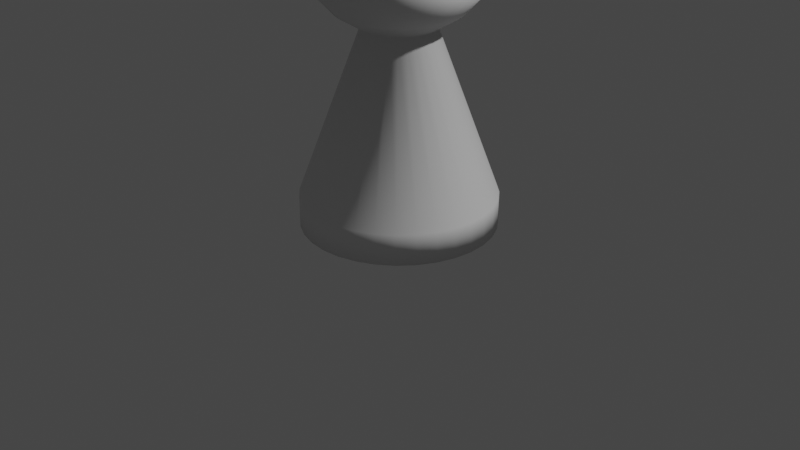 # Source: Models.blend  (saved by Blender 3.1.7; exported with 4.5.12 LTS)
import bpy
from mathutils import Matrix  # noqa: F401  (used for matrix-valued properties, if any)

bpy.ops.wm.read_factory_settings(use_empty=True)
scene = bpy.context.scene
scene.name = 'Scene'

# ---- collections
col_collection = bpy.data.collections.new('Collection'); scene.collection.children.link(col_collection)

# ---- world
world_world = bpy.data.worlds.new('World'); scene.world = world_world
world_world.use_nodes = True; world_world.node_tree.nodes.clear()
_N = world_world.node_tree.nodes; _L = world_world.node_tree.links
n0 = _N.new('ShaderNodeOutputWorld'); n0.name = 'World Output'; n0.location = (300, 300)
n1 = _N.new('ShaderNodeBackground'); n1.name = 'Background'; n1.location = (10, 300)
n1.inputs[0].default_value = (0.05088, 0.05088, 0.05088, 1.0)
_L.new(n1.outputs[0], n0.inputs[0])
n0.is_active_output = True
world_world.color = (0.05088, 0.05088, 0.05088)
world_world.use_sun_shadow = False
world_world.sun_shadow_jitter_overblur = 0.0

# ---- cameras
cam_camera = bpy.data.cameras.new('Camera')
cam_camera.clip_end = 100.0
cam_camera.ortho_scale = 7.314

# ---- lights
light_light = bpy.data.lights.new('Light', 'POINT')
light_light.transmission_factor = 0.0
light_light.energy = 1000.0
light_light.shadow_soft_size = 0.1
light_light.shadow_maximum_resolution = 0.006
light_light.use_absolute_resolution = True

# ---- meshes
me_sphere = bpy.data.meshes.new('Sphere')
me_sphere.from_pydata([(5.69e-09, 0.1745, 3.589), (5.69e-09, 0.3424, 3.538), (5.69e-09, 0.4971, 3.456), (5.69e-09, 0.6326, 3.344), (5.69e-09, 0.7439, 3.209), (5.69e-09, 0.8266, 3.054), (5.69e-09, 0.8775, 2.886), (0.03405, 0.1712, 3.589), (0.0668, 0.3358, 3.538), (0.09697, 0.4875, 3.456), (0.1234, 0.6205, 3.344), (0.1451, 0.7296, 3.209), (0.1613, 0.8107, 3.054), (0.1712, 0.8606, 2.886), (0.1745, 0.8775, 2.712), (0.1712, 0.8606, 2.537), (0.0668, 0.1613, 3.589), (0.131, 0.3163, 3.538), (0.1902, 0.4592, 3.456), (0.2421, 0.5845, 3.344), (0.2847, 0.6873, 3.209), (0.3163, 0.7637, 3.054), (0.3358, 0.8107, 2.886), (0.3424, 0.8266, 2.712), (0.3358, 0.8107, 2.537), (0.09697, 0.1451, 3.589), (0.1902, 0.2847, 3.538), (0.2762, 0.4133, 3.456), (0.3515, 0.526, 3.344), (0.4133, 0.6185, 3.209), (0.4592, 0.6873, 3.054), (0.4875, 0.7296, 2.886), (0.4971, 0.7439, 2.712), (0.4875, 0.7296, 2.537), (0.1234, 0.1234, 3.589), (0.2421, 0.2421, 3.538), (0.3515, 0.3515, 3.456), (0.4473, 0.4473, 3.344), (0.526, 0.526, 3.209), (0.5845, 0.5845, 3.054), (0.6205, 0.6205, 2.886), (0.6326, 0.6326, 2.712), (0.6205, 0.6205, 2.537), (0.1451, 0.09697, 3.589), (0.2847, 0.1902, 3.538), (0.4133, 0.2762, 3.456), (0.526, 0.3515, 3.344), (0.6185, 0.4133, 3.209), (0.6873, 0.4592, 3.054), (0.7296, 0.4875, 2.886), (0.7439, 0.4971, 2.712), (0.7296, 0.4875, 2.537), (0.1613, 0.0668, 3.589), (0.3163, 0.131, 3.538), (0.4592, 0.1902, 3.456), (0.5845, 0.2421, 3.344), (0.6873, 0.2847, 3.209), (0.7637, 0.3163, 3.054), (0.8107, 0.3358, 2.886), (0.8266, 0.3424, 2.712), (0.8107, 0.3358, 2.537), (0.1712, 0.03405, 3.589), (0.3358, 0.0668, 3.538), (0.4875, 0.09697, 3.456), (0.6205, 0.1234, 3.344), (0.7296, 0.1451, 3.209), (0.8107, 0.1613, 3.054), (0.8606, 0.1712, 2.886), (0.8775, 0.1745, 2.712), (0.8606, 0.1712, 2.537), (0.1745, -6.287e-08, 3.589), (0.3424, -1.095e-07, 3.538), (0.4971, -1.029e-07, 3.456), (0.6326, -4.287e-08, 3.344), (0.7439, -8.286e-08, 3.209), (0.8266, -1.62e-08, 3.054), (0.8775, -8.286e-08, 2.886), (0.8947, -1.495e-07, 2.712), (0.8775, -8.286e-08, 2.537), (0.1712, -0.03405, 3.589), (0.3358, -0.0668, 3.538), (0.4875, -0.09697, 3.456), (0.6205, -0.1234, 3.344), (0.7296, -0.1451, 3.209), (0.8107, -0.1613, 3.054), (0.8606, -0.1712, 2.886), (0.8775, -0.1745, 2.712), (0.8606, -0.1712, 2.537), (0.1613, -0.0668, 3.589), (0.3163, -0.131, 3.538), (0.4592, -0.1902, 3.456), (0.5845, -0.2421, 3.344), (0.6873, -0.2847, 3.209), (0.7637, -0.3163, 3.054), (0.8107, -0.3358, 2.886), (0.8266, -0.3424, 2.712), (0.8107, -0.3358, 2.537), (0.1451, -0.09697, 3.589), (0.2847, -0.1902, 3.538), (0.4133, -0.2762, 3.456), (0.526, -0.3515, 3.344), (0.6185, -0.4133, 3.209), (0.6873, -0.4592, 3.054), (0.7296, -0.4875, 2.886), (0.7439, -0.4971, 2.712), (0.7296, -0.4875, 2.537), (0.1234, -0.1234, 3.589), (0.2421, -0.2421, 3.538), (0.3515, -0.3515, 3.456), (0.4473, -0.4473, 3.344), (0.526, -0.526, 3.209), (0.5845, -0.5845, 3.054), (0.6205, -0.6205, 2.886), (0.6326, -0.6326, 2.712), (0.6205, -0.6205, 2.537), (0.09697, -0.1451, 3.589), (0.1902, -0.2847, 3.538), (0.2762, -0.4133, 3.456), (0.3515, -0.526, 3.344), (0.4133, -0.6185, 3.209), (0.4592, -0.6873, 3.054), (0.4875, -0.7296, 2.886), (0.4971, -0.7439, 2.712), (0.4875, -0.7296, 2.537), (0.0668, -0.1613, 3.589), (0.131, -0.3163, 3.538), (0.1902, -0.4592, 3.456), (0.2421, -0.5845, 3.344), (0.2847, -0.6873, 3.209), (0.3163, -0.7637, 3.054), (0.3358, -0.8107, 2.886), (0.3424, -0.8266, 2.712), (0.3358, -0.8107, 2.537), (0.03405, -0.1712, 3.589), (0.0668, -0.3358, 3.538), (0.09697, -0.4875, 3.456), (0.1234, -0.6205, 3.344), (0.1451, -0.7296, 3.209), (0.1613, -0.8107, 3.054), (0.1712, -0.8606, 2.886), (0.1745, -0.8775, 2.712), (0.1712, -0.8606, 2.537), (7.617e-09, -0.1745, 3.589), (-1.905e-08, -0.3424, 3.538), (-5.238e-08, -0.4971, 3.456), (4.761e-08, -0.6326, 3.344), (-5.715e-09, -0.7439, 3.209), (2.095e-08, -0.8266, 3.054), (-5.904e-08, -0.8775, 2.886), (-2.324e-07, -0.8947, 2.712), (-5.904e-08, -0.8775, 2.537), (-0.03405, -0.1712, 3.589), (-0.0668, -0.3358, 3.538), (-0.09697, -0.4875, 3.456), (-0.1234, -0.6205, 3.344), (-0.1451, -0.7296, 3.209), (-0.1613, -0.8107, 3.054), (-0.1712, -0.8606, 2.886), (-0.1745, -0.8775, 2.712), (-0.1712, -0.8606, 2.537), (-0.0668, -0.1613, 3.589), (-0.131, -0.3163, 3.538), (-0.1902, -0.4592, 3.456), (-0.2421, -0.5845, 3.344), (-0.2847, -0.6873, 3.209), (-0.3163, -0.7637, 3.054), (-0.3358, -0.8107, 2.886), (-0.3424, -0.8266, 2.712), (-0.3358, -0.8107, 2.537), (-0.09697, -0.1451, 3.589), (-0.1902, -0.2847, 3.538), (-0.2762, -0.4133, 3.456), (-0.3515, -0.526, 3.344), (-0.4133, -0.6185, 3.209), (-0.4592, -0.6873, 3.054), (-0.4875, -0.7296, 2.886), (-0.4971, -0.7439, 2.712), (-0.4875, -0.7296, 2.537), (-0.1234, -0.1234, 3.589), (-0.2421, -0.2421, 3.538), (-0.3515, -0.3515, 3.456), (-0.4473, -0.4473, 3.344), (-0.526, -0.526, 3.209), (-0.5845, -0.5845, 3.054), (-0.6205, -0.6205, 2.886), (-0.6326, -0.6326, 2.712), (-0.6205, -0.6205, 2.537), (-0.1451, -0.09697, 3.589), (-0.2847, -0.1902, 3.538), (-0.4133, -0.2762, 3.456), (-0.526, -0.3515, 3.344), (-0.6185, -0.4133, 3.209), (-0.6873, -0.4592, 3.054), (-0.7296, -0.4875, 2.886), (-0.7439, -0.4971, 2.712), (-0.7296, -0.4875, 2.537), (-6.657e-08, -1.095e-07, 3.606), (-0.1613, -0.0668, 3.589), (-0.3163, -0.131, 3.538), (-0.4592, -0.1902, 3.456), (-0.5845, -0.2421, 3.344), (-0.6873, -0.2847, 3.209), (-0.7637, -0.3163, 3.054), (-0.8107, -0.3358, 2.886), (-0.8266, -0.3424, 2.712), (-0.8107, -0.3358, 2.537), (-0.1712, -0.03405, 3.589), (-0.3358, -0.0668, 3.538), (-0.4875, -0.09697, 3.456), (-0.6205, -0.1234, 3.344), (-0.7296, -0.1451, 3.209), (-0.8107, -0.1613, 3.054), (-0.8606, -0.1712, 2.886), (-0.8775, -0.1745, 2.712), (-0.8606, -0.1712, 2.537), (-0.1745, -6.62e-08, 3.589), (-0.3424, -4.287e-08, 3.538), (-0.4971, 3.794e-09, 3.456), (-0.6326, -8.286e-08, 3.344), (-0.7439, -4.287e-08, 3.209), (-0.8266, -2.872e-09, 3.054), (-0.8775, 6.379e-08, 2.886), (-0.8947, 3.438e-07, 2.712), (-0.8775, 6.379e-08, 2.537), (-0.1712, 0.03405, 3.589), (-0.3358, 0.0668, 3.538), (-0.4875, 0.09697, 3.456), (-0.6205, 0.1234, 3.344), (-0.7296, 0.1451, 3.209), (-0.8107, 0.1613, 3.054), (-0.8606, 0.1712, 2.886), (-0.8775, 0.1745, 2.712), (-0.8606, 0.1712, 2.537), (-0.1613, 0.0668, 3.589), (-0.3163, 0.131, 3.538), (-0.4592, 0.1902, 3.456), (-0.5845, 0.2421, 3.344), (-0.6873, 0.2847, 3.209), (-0.7637, 0.3163, 3.054), (-0.8107, 0.3358, 2.886), (-0.8266, 0.3424, 2.712), (-0.8107, 0.3358, 2.537), (-0.1451, 0.09697, 3.589), (-0.2847, 0.1902, 3.538), (-0.4133, 0.2762, 3.456), (-0.526, 0.3515, 3.344), (-0.6185, 0.4133, 3.209), (-0.6873, 0.4592, 3.054), (-0.7296, 0.4875, 2.886), (-0.7439, 0.4971, 2.712), (-0.7296, 0.4875, 2.537), (1.833e-07, 0.6278, 2.157), (-0.1225, 0.6157, 2.157), (-0.2402, 0.58, 2.157), (-0.3488, 0.522, 2.157), (-0.1234, 0.1234, 3.589), (-0.2421, 0.2421, 3.538), (-0.3515, 0.3515, 3.456), (-0.4473, 0.4473, 3.344), (-0.526, 0.526, 3.209), (-0.5845, 0.5845, 3.054), (-0.6205, 0.6205, 2.886), (-0.6326, 0.6326, 2.712), (-0.6205, 0.6205, 2.537), (-0.4439, 0.4439, 2.157), (-0.522, 0.3488, 2.157), (-0.58, 0.2402, 2.157), (-0.6157, 0.1225, 2.157), (-0.6278, 3.813e-08, 2.157), (-0.6157, -0.1225, 2.157), (-0.09697, 0.1451, 3.589), (-0.1902, 0.2847, 3.538), (-0.2762, 0.4133, 3.456), (-0.3515, 0.526, 3.344), (-0.4133, 0.6185, 3.209), (-0.4592, 0.6873, 3.054), (-0.4875, 0.7296, 2.886), (-0.4971, 0.7439, 2.712), (-0.4875, 0.7296, 2.537), (-0.58, -0.2402, 2.157), (-0.522, -0.3488, 2.157), (-0.4439, -0.4439, 2.157), (-0.3488, -0.522, 2.157), (-0.2402, -0.58, 2.157), (-0.1225, -0.6157, 2.157), (-0.0668, 0.1613, 3.589), (-0.131, 0.3163, 3.538), (-0.1902, 0.4592, 3.456), (-0.2421, 0.5845, 3.344), (-0.2847, 0.6873, 3.209), (-0.3163, 0.7637, 3.054), (-0.3358, 0.8107, 2.886), (-0.3424, 0.8266, 2.712), (-0.3358, 0.8107, 2.537), (-7.417e-09, -0.6278, 2.157), (0.1225, -0.6157, 2.157), (0.2402, -0.58, 2.157), (0.3488, -0.522, 2.157), (0.4439, -0.4439, 2.157), (0.522, -0.3488, 2.157), (-0.03405, 0.1712, 3.589), (-0.0668, 0.3358, 3.538), (-0.09697, 0.4875, 3.456), (-0.1234, 0.6205, 3.344), (-0.1451, 0.7296, 3.209), (-0.1613, 0.8107, 3.054), (-0.1712, 0.8606, 2.886), (-0.1745, 0.8775, 2.712), (-0.1712, 0.8606, 2.537), (0.58, -0.2402, 2.157), (0.6157, -0.1225, 2.157), (0.6278, -6.678e-08, 2.157), (0.6157, 0.1225, 2.157), (0.58, 0.2402, 2.157), (0.522, 0.3488, 2.157), (4.876e-07, 0.8947, 2.712), (2.076e-07, 0.8775, 2.537), (0.4439, 0.4439, 2.157), (0.3488, 0.522, 2.157), (0.2402, 0.58, 2.157), (0.1225, 0.6157, 2.157), (0.0, 1.0, 0.0), (8.817e-09, 0.3688, 2.0), (0.1951, 0.9808, 0.0), (0.07195, 0.3617, 2.0), (0.3827, 0.9239, 0.0), (0.1411, 0.3408, 2.0), (0.5556, 0.8315, 0.0), (0.2049, 0.3067, 2.0), (0.7071, 0.7071, 0.0), (0.2608, 0.2608, 2.0), (0.8315, 0.5556, 0.0), (0.3067, 0.2049, 2.0), (0.9239, 0.3827, 0.0), (0.3408, 0.1411, 2.0), (0.9808, 0.1951, 0.0), (0.3617, 0.07195, 2.0), (1.0, -4.371e-08, 0.0), (0.3688, -3.258e-08, 2.0), (0.9808, -0.1951, 0.0), (0.3617, -0.07195, 2.0), (0.9239, -0.3827, 0.0), (0.3408, -0.1411, 2.0), (0.8315, -0.5556, 0.0), (0.3067, -0.2049, 2.0), (0.7071, -0.7071, 0.0), (0.2608, -0.2608, 2.0), (0.5556, -0.8315, 0.0), (0.2049, -0.3067, 2.0), (0.3827, -0.9239, 0.0), (0.1411, -0.3408, 2.0), (0.1951, -0.9808, 0.0), (0.07195, -0.3617, 2.0), (-8.742e-08, -1.0, 0.0), (-2.343e-08, -0.3688, 2.0), (-0.1951, -0.9808, 0.0), (-0.07195, -0.3617, 2.0), (-0.3827, -0.9239, 0.0), (-0.1411, -0.3408, 2.0), (-0.5556, -0.8315, 0.0), (-0.2049, -0.3067, 2.0), (-0.7071, -0.7071, 0.0), (-0.2608, -0.2608, 2.0), (-0.8315, -0.5556, 0.0), (-0.3067, -0.2049, 2.0), (-0.9239, -0.3827, 0.0), (-0.3408, -0.1411, 2.0), (-0.9808, -0.1951, 0.0), (-0.3617, -0.07195, 2.0), (-1.0, 1.192e-08, 0.0), (-0.3688, -1.206e-08, 2.0), (-0.9808, 0.1951, 0.0), (-0.3617, 0.07195, 2.0), (-0.9239, 0.3827, 0.0), (-0.3408, 0.1411, 2.0), (-0.8315, 0.5556, 0.0), (-0.3067, 0.2049, 2.0), (-0.7071, 0.7071, 0.0), (-0.2608, 0.2608, 2.0), (-0.5556, 0.8315, 0.0), (-0.2049, 0.3067, 2.0), (-0.3827, 0.9239, 0.0), (-0.1411, 0.3408, 2.0), (-0.1951, 0.9808, 0.0), (-0.07195, 0.3617, 2.0), (0.0, 1.0, 0.3173), (0.1951, 0.9808, 0.3173), (0.3827, 0.9239, 0.3173), (0.5556, 0.8315, 0.3173), (0.7071, 0.7071, 0.3173), (0.8315, 0.5556, 0.3173), (0.9239, 0.3827, 0.3173), (0.9808, 0.1951, 0.3173), (1.0, -4.371e-08, 0.3173), (0.9808, -0.1951, 0.3173), (0.9239, -0.3827, 0.3173), (0.8315, -0.5556, 0.3173), (0.7071, -0.7071, 0.3173), (0.5556, -0.8315, 0.3173), (0.3827, -0.9239, 0.3173), (0.1951, -0.9808, 0.3173), (-8.742e-08, -1.0, 0.3173), (-0.1951, -0.9808, 0.3173), (-0.3827, -0.9239, 0.3173), (-0.5556, -0.8315, 0.3173), (-0.7071, -0.7071, 0.3173), (-0.8315, -0.5556, 0.3173), (-0.9239, -0.3827, 0.3173), (-0.9808, -0.1951, 0.3173), (-1.0, 1.192e-08, 0.3173), (-0.9808, 0.1951, 0.3173), (-0.9239, 0.3827, 0.3173), (-0.8315, 0.5556, 0.3173), (-0.7071, 0.7071, 0.3173), (-0.5556, 0.8315, 0.3173), (-0.3827, 0.9239, 0.3173), (-0.1951, 0.9808, 0.3173), (0.6666, -0.4454, 2.347), (-0.1564, 0.7863, 2.347), (-0.1564, -0.7863, 2.347), (0.7407, -0.3068, 2.347), (-0.5669, -0.5669, 2.347), (0.8017, -7.853e-08, 2.347), (0.1564, -0.7863, 2.347), (-0.7407, 0.3068, 2.347), (-0.7863, -0.1564, 2.347), (0.5669, -0.5669, 2.347), (0.4454, 0.6666, 2.347), (2.01e-07, 0.8017, 2.347), (0.1564, 0.7863, 2.347), (0.7863, -0.1564, 2.347), (-0.5669, 0.5669, 2.347), (-0.7863, 0.1564, 2.347), (0.5669, 0.5669, 2.347), (-0.3068, 0.7407, 2.347), (0.6666, 0.4454, 2.347), (-0.6666, -0.4454, 2.347), (0.4454, -0.6666, 2.347), (-0.3068, -0.7407, 2.347), (0.3068, 0.7407, 2.347), (-0.4454, -0.6666, 2.347), (-4.261e-08, -0.8017, 2.347), (-0.6666, 0.4454, 2.347), (-0.8017, 5.546e-08, 2.347), (-0.7407, -0.3068, 2.347), (0.7407, 0.3068, 2.347), (0.3068, -0.7407, 2.347), (0.7863, 0.1564, 2.347), (-0.4454, 0.6666, 2.347)], [], [(2, 1, 8, 9), (3, 2, 9, 10), (4, 3, 10, 11), (5, 4, 11, 12), (6, 5, 12, 13), (315, 6, 13, 14), (0, 196, 7), (316, 315, 14, 15), (1, 0, 7, 8), (8, 7, 16, 17), (9, 8, 17, 18), (10, 9, 18, 19), (11, 10, 19, 20), (12, 11, 20, 21), (13, 12, 21, 22), (14, 13, 22, 23), (7, 196, 16), (15, 14, 23, 24), (21, 20, 29, 30), (22, 21, 30, 31), (23, 22, 31, 32), (16, 196, 25), (24, 23, 32, 33), (17, 16, 25, 26), (18, 17, 26, 27), (19, 18, 27, 28), (20, 19, 28, 29), (27, 26, 35, 36), (28, 27, 36, 37), (29, 28, 37, 38), (30, 29, 38, 39), (31, 30, 39, 40), (32, 31, 40, 41), (25, 196, 34), (33, 32, 41, 42), (26, 25, 34, 35), (40, 39, 48, 49), (41, 40, 49, 50), (34, 196, 43), (42, 41, 50, 51), (35, 34, 43, 44), (36, 35, 44, 45), (37, 36, 45, 46), (38, 37, 46, 47), (39, 38, 47, 48), (45, 44, 53, 54), (46, 45, 54, 55), (47, 46, 55, 56), (48, 47, 56, 57), (49, 48, 57, 58), (50, 49, 58, 59), (43, 196, 52), (51, 50, 59, 60), (44, 43, 52, 53), (58, 57, 66, 67), (59, 58, 67, 68), (52, 196, 61), (60, 59, 68, 69), (53, 52, 61, 62), (54, 53, 62, 63), (55, 54, 63, 64), (56, 55, 64, 65), (57, 56, 65, 66), (64, 63, 72, 73), (65, 64, 73, 74), (66, 65, 74, 75), (67, 66, 75, 76), (68, 67, 76, 77), (61, 196, 70), (69, 68, 77, 78), (62, 61, 70, 71), (63, 62, 71, 72), (77, 76, 85, 86), (70, 196, 79), (78, 77, 86, 87), (71, 70, 79, 80), (72, 71, 80, 81), (73, 72, 81, 82), (74, 73, 82, 83), (75, 74, 83, 84), (76, 75, 84, 85), (83, 82, 91, 92), (84, 83, 92, 93), (85, 84, 93, 94), (86, 85, 94, 95), (79, 196, 88), (87, 86, 95, 96), (80, 79, 88, 89), (81, 80, 89, 90), (82, 81, 90, 91), (88, 196, 97), (96, 95, 104, 105), (89, 88, 97, 98), (90, 89, 98, 99), (91, 90, 99, 100), (92, 91, 100, 101), (93, 92, 101, 102), (94, 93, 102, 103), (95, 94, 103, 104), (101, 100, 109, 110), (102, 101, 110, 111), (103, 102, 111, 112), (104, 103, 112, 113), (97, 196, 106), (105, 104, 113, 114), (98, 97, 106, 107), (99, 98, 107, 108), (100, 99, 108, 109), (114, 113, 122, 123), (107, 106, 115, 116), (108, 107, 116, 117), (109, 108, 117, 118), (110, 109, 118, 119), (111, 110, 119, 120), (112, 111, 120, 121), (113, 112, 121, 122), (106, 196, 115), (120, 119, 128, 129), (121, 120, 129, 130), (122, 121, 130, 131), (115, 196, 124), (123, 122, 131, 132), (116, 115, 124, 125), (117, 116, 125, 126), (118, 117, 126, 127), (119, 118, 127, 128), (125, 124, 133, 134), (126, 125, 134, 135), (127, 126, 135, 136), (128, 127, 136, 137), (129, 128, 137, 138), (130, 129, 138, 139), (131, 130, 139, 140), (124, 196, 133), (132, 131, 140, 141), (138, 137, 146, 147), (139, 138, 147, 148), (140, 139, 148, 149), (133, 196, 142), (141, 140, 149, 150), (134, 133, 142, 143), (135, 134, 143, 144), (136, 135, 144, 145), (137, 136, 145, 146), (144, 143, 152, 153), (145, 144, 153, 154), (146, 145, 154, 155), (147, 146, 155, 156), (148, 147, 156, 157), (149, 148, 157, 158), (142, 196, 151), (150, 149, 158, 159), (143, 142, 151, 152), (157, 156, 165, 166), (158, 157, 166, 167), (151, 196, 160), (159, 158, 167, 168), (152, 151, 160, 161), (153, 152, 161, 162), (154, 153, 162, 163), (155, 154, 163, 164), (156, 155, 164, 165), (163, 162, 171, 172), (164, 163, 172, 173), (165, 164, 173, 174), (166, 165, 174, 175), (167, 166, 175, 176), (160, 196, 169), (168, 167, 176, 177), (161, 160, 169, 170), (162, 161, 170, 171), (176, 175, 184, 185), (169, 196, 178), (177, 176, 185, 186), (170, 169, 178, 179), (171, 170, 179, 180), (172, 171, 180, 181), (173, 172, 181, 182), (174, 173, 182, 183), (175, 174, 183, 184), (181, 180, 189, 190), (182, 181, 190, 191), (183, 182, 191, 192), (184, 183, 192, 193), (185, 184, 193, 194), (178, 196, 187), (186, 185, 194, 195), (179, 178, 187, 188), (180, 179, 188, 189), (194, 193, 203, 204), (187, 196, 197), (195, 194, 204, 205), (188, 187, 197, 198), (189, 188, 198, 199), (190, 189, 199, 200), (191, 190, 200, 201), (192, 191, 201, 202), (193, 192, 202, 203), (201, 200, 209, 210), (202, 201, 210, 211), (203, 202, 211, 212), (204, 203, 212, 213), (197, 196, 206), (205, 204, 213, 214), (198, 197, 206, 207), (199, 198, 207, 208), (200, 199, 208, 209), (206, 196, 215), (214, 213, 222, 223), (207, 206, 215, 216), (208, 207, 216, 217), (209, 208, 217, 218), (210, 209, 218, 219), (211, 210, 219, 220), (212, 211, 220, 221), (213, 212, 221, 222), (219, 218, 227, 228), (220, 219, 228, 229), (221, 220, 229, 230), (222, 221, 230, 231), (215, 196, 224), (223, 222, 231, 232), (216, 215, 224, 225), (217, 216, 225, 226), (218, 217, 226, 227), (232, 231, 240, 241), (225, 224, 233, 234), (226, 225, 234, 235), (227, 226, 235, 236), (228, 227, 236, 237), (229, 228, 237, 238), (230, 229, 238, 239), (231, 230, 239, 240), (224, 196, 233), (238, 237, 246, 247), (239, 238, 247, 248), (240, 239, 248, 249), (233, 196, 242), (420, 417, 299, 309), (241, 240, 249, 250), (234, 233, 242, 243), (235, 234, 243, 244), (236, 235, 244, 245), (237, 236, 245, 246), (443, 432, 267, 268), (244, 243, 256, 257), (418, 428, 251, 252), (245, 244, 257, 258), (441, 419, 284, 294), (246, 245, 258, 259), (422, 430, 310, 311), (247, 246, 259, 260), (442, 431, 264, 265), (248, 247, 260, 261), (427, 433, 317, 318), (249, 248, 261, 262), (242, 196, 255), (417, 426, 298, 299), (250, 249, 262, 263), (243, 242, 255, 256), (434, 418, 252, 253), (261, 260, 275, 276), (445, 447, 312, 313), (262, 261, 276, 277), (255, 196, 270), (429, 439, 319, 320), (263, 262, 277, 278), (256, 255, 270, 271), (428, 429, 320, 251), (257, 256, 271, 272), (446, 423, 295, 296), (258, 257, 272, 273), (444, 425, 269, 279), (259, 258, 273, 274), (440, 421, 281, 282), (260, 259, 274, 275), (272, 271, 286, 287), (430, 420, 309, 310), (273, 272, 287, 288), (431, 448, 254, 264), (274, 273, 288, 289), (421, 436, 280, 281), (275, 274, 289, 290), (432, 424, 266, 267), (276, 275, 290, 291), (433, 435, 314, 317), (277, 276, 291, 292), (270, 196, 285), (447, 422, 311, 312), (278, 277, 292, 293), (271, 270, 285, 286), (419, 438, 283, 284), (291, 290, 305, 306), (438, 440, 282, 283), (292, 291, 306, 307), (285, 196, 300), (448, 434, 253, 254), (293, 292, 307, 308), (286, 285, 300, 301), (423, 441, 294, 295), (287, 286, 301, 302), (424, 442, 265, 266), (288, 287, 302, 303), (425, 443, 268, 269), (289, 288, 303, 304), (426, 437, 297, 298), (290, 289, 304, 305), (439, 427, 318, 319), (303, 302, 2, 3), (304, 303, 3, 4), (305, 304, 4, 5), (306, 305, 5, 6), (436, 444, 279, 280), (307, 306, 6, 315), (300, 196, 0), (437, 446, 296, 297), (308, 307, 315, 316), (301, 300, 0, 1), (435, 445, 313, 314), (302, 301, 1, 2), (385, 322, 324, 386), (386, 324, 326, 387), (387, 326, 328, 388), (388, 328, 330, 389), (389, 330, 332, 390), (390, 332, 334, 391), (391, 334, 336, 392), (392, 336, 338, 393), (393, 338, 340, 394), (394, 340, 342, 395), (395, 342, 344, 396), (396, 344, 346, 397), (397, 346, 348, 398), (398, 348, 350, 399), (399, 350, 352, 400), (400, 352, 354, 401), (401, 354, 356, 402), (402, 356, 358, 403), (403, 358, 360, 404), (404, 360, 362, 405), (405, 362, 364, 406), (406, 364, 366, 407), (407, 366, 368, 408), (408, 368, 370, 409), (409, 370, 372, 410), (410, 372, 374, 411), (411, 374, 376, 412), (412, 376, 378, 413), (413, 378, 380, 414), (414, 380, 382, 415), (322, 384, 252, 251), (415, 382, 384, 416), (416, 384, 322, 385), (321, 323, 325, 327, 329, 331, 333, 335, 337, 339, 341, 343, 345, 347, 349, 351, 353, 355, 357, 359, 361, 363, 365, 367, 369, 371, 373, 375, 377, 379, 381, 383), (383, 416, 385, 321), (381, 415, 416, 383), (379, 414, 415, 381), (377, 413, 414, 379), (375, 412, 413, 377), (373, 411, 412, 375), (371, 410, 411, 373), (369, 409, 410, 371), (367, 408, 409, 369), (365, 407, 408, 367), (363, 406, 407, 365), (361, 405, 406, 363), (359, 404, 405, 361), (357, 403, 404, 359), (355, 402, 403, 357), (353, 401, 402, 355), (351, 400, 401, 353), (349, 399, 400, 351), (347, 398, 399, 349), (345, 397, 398, 347), (343, 396, 397, 345), (341, 395, 396, 343), (339, 394, 395, 341), (337, 393, 394, 339), (335, 392, 393, 337), (333, 391, 392, 335), (331, 390, 391, 333), (329, 389, 390, 331), (327, 388, 389, 329), (325, 387, 388, 327), (323, 386, 387, 325), (321, 385, 386, 323), (384, 382, 253, 252), (382, 380, 254, 253), (380, 378, 264, 254), (378, 376, 265, 264), (376, 374, 266, 265), (374, 372, 267, 266), (372, 370, 268, 267), (370, 368, 269, 268), (368, 366, 279, 269), (366, 364, 280, 279), (364, 362, 281, 280), (362, 360, 282, 281), (360, 358, 283, 282), (358, 356, 284, 283), (356, 354, 294, 284), (354, 352, 295, 294), (352, 350, 296, 295), (350, 348, 297, 296), (348, 346, 298, 297), (346, 344, 299, 298), (344, 342, 309, 299), (342, 340, 310, 309), (340, 338, 311, 310), (338, 336, 312, 311), (336, 334, 313, 312), (334, 332, 314, 313), (332, 330, 317, 314), (330, 328, 318, 317), (328, 326, 319, 318), (326, 324, 320, 319), (324, 322, 251, 320), (51, 60, 445, 435), (123, 132, 446, 437), (195, 205, 444, 436), (24, 33, 427, 439), (114, 123, 437, 426), (214, 223, 443, 425), (241, 250, 442, 424), (141, 150, 441, 423), (278, 293, 434, 448), (168, 177, 440, 438), (159, 168, 438, 419), (69, 78, 422, 447), (42, 51, 435, 433), (232, 241, 424, 432), (186, 195, 436, 421), (263, 278, 448, 431), (87, 96, 420, 430), (177, 186, 421, 440), (205, 214, 425, 444), (132, 141, 423, 446), (316, 15, 429, 428), (15, 24, 439, 429), (60, 69, 447, 445), (293, 308, 418, 434), (105, 114, 426, 417), (33, 42, 433, 427), (250, 263, 431, 442), (78, 87, 430, 422), (150, 159, 419, 441), (308, 316, 428, 418), (223, 232, 432, 443), (96, 105, 417, 420)])
me_sphere.polygons.foreach_set('use_smooth', [True] * 449)
_uv = me_sphere.uv_layers.new(name='UVMap')
_uv.uv.foreach_set('vector', [0.75, 0.8125, 0.75, 0.875, 0.7188, 0.875, 0.7188, 0.8125, 0.75, 0.75, 0.75, 0.8125, 0.7188, 0.8125, 0.7188, 0.75, 0.75, 0.6875, 0.75, 0.75, 0.7188, 0.75, 0.7188, 0.6875, 0.75, 0.625, 0.75, 0.6875, 0.7188, 0.6875, 0.7188, 0.625, 0.75, 0.5625, 0.75, 0.625, 0.7188, 0.625, 0.7188, 0.5625, 0.75, 0.5, 0.75, 0.5625, 0.7188, 0.5625, 0.7188, 0.5, 0.75, 0.9375, 0.7344, 1.0, 0.7188, 0.9375, 0.75, 0.4375, 0.75, 0.5, 0.7188, 0.5, 0.7188, 0.4375, 0.75, 0.875, 0.75, 0.9375, 0.7188, 0.9375, 0.7188, 0.875, 0.7188, 0.875, 0.7188, 0.9375, 0.6875, 0.9375, 0.6875, 0.875, 0.7188, 0.8125, 0.7188, 0.875, 0.6875, 0.875, 0.6875, 0.8125, 0.7188, 0.75, 0.7188, 0.8125, 0.6875, 0.8125, 0.6875, 0.75, 0.7188, 0.6875, 0.7188, 0.75, 0.6875, 0.75, 0.6875, 0.6875, 0.7188, 0.625, 0.7188, 0.6875, 0.6875, 0.6875, 0.6875, 0.625, 0.7188, 0.5625, 0.7188, 0.625, 0.6875, 0.625, 0.6875, 0.5625, 0.7188, 0.5, 0.7188, 0.5625, 0.6875, 0.5625, 0.6875, 0.5, 0.7188, 0.9375, 0.7031, 1.0, 0.6875, 0.9375, 0.7188, 0.4375, 0.7188, 0.5, 0.6875, 0.5, 0.6875, 0.4375, 0.6875, 0.625, 0.6875, 0.6875, 0.6562, 0.6875, 0.6562, 0.625, 0.6875, 0.5625, 0.6875, 0.625, 0.6562, 0.625, 0.6562, 0.5625, 0.6875, 0.5, 0.6875, 0.5625, 0.6562, 0.5625, 0.6562, 0.5, 0.6875, 0.9375, 0.6719, 1.0, 0.6562, 0.9375, 0.6875, 0.4375, 0.6875, 0.5, 0.6562, 0.5, 0.6562, 0.4375, 0.6875, 0.875, 0.6875, 0.9375, 0.6562, 0.9375, 0.6562, 0.875, 0.6875, 0.8125, 0.6875, 0.875, 0.6562, 0.875, 0.6562, 0.8125, 0.6875, 0.75, 0.6875, 0.8125, 0.6562, 0.8125, 0.6562, 0.75, 0.6875, 0.6875, 0.6875, 0.75, 0.6562, 0.75, 0.6562, 0.6875, 0.6562, 0.8125, 0.6562, 0.875, 0.625, 0.875, 0.625, 0.8125, 0.6562, 0.75, 0.6562, 0.8125, 0.625, 0.8125, 0.625, 0.75, 0.6562, 0.6875, 0.6562, 0.75, 0.625, 0.75, 0.625, 0.6875, 0.6562, 0.625, 0.6562, 0.6875, 0.625, 0.6875, 0.625, 0.625, 0.6562, 0.5625, 0.6562, 0.625, 0.625, 0.625, 0.625, 0.5625, 0.6562, 0.5, 0.6562, 0.5625, 0.625, 0.5625, 0.625, 0.5, 0.6562, 0.9375, 0.6406, 1.0, 0.625, 0.9375, 0.6562, 0.4375, 0.6562, 0.5, 0.625, 0.5, 0.625, 0.4375, 0.6562, 0.875, 0.6562, 0.9375, 0.625, 0.9375, 0.625, 0.875, 0.625, 0.5625, 0.625, 0.625, 0.5938, 0.625, 0.5938, 0.5625, 0.625, 0.5, 0.625, 0.5625, 0.5938, 0.5625, 0.5938, 0.5, 0.625, 0.9375, 0.6094, 1.0, 0.5937, 0.9375, 0.625, 0.4375, 0.625, 0.5, 0.5938, 0.5, 0.5938, 0.4375, 0.625, 0.875, 0.625, 0.9375, 0.5937, 0.9375, 0.5937, 0.875, 0.625, 0.8125, 0.625, 0.875, 0.5937, 0.875, 0.5938, 0.8125, 0.625, 0.75, 0.625, 0.8125, 0.5938, 0.8125, 0.5938, 0.75, 0.625, 0.6875, 0.625, 0.75, 0.5938, 0.75, 0.5938, 0.6875, 0.625, 0.625, 0.625, 0.6875, 0.5938, 0.6875, 0.5938, 0.625, 0.5938, 0.8125, 0.5937, 0.875, 0.5625, 0.875, 0.5625, 0.8125, 0.5938, 0.75, 0.5938, 0.8125, 0.5625, 0.8125, 0.5625, 0.75, 0.5938, 0.6875, 0.5938, 0.75, 0.5625, 0.75, 0.5625, 0.6875, 0.5938, 0.625, 0.5938, 0.6875, 0.5625, 0.6875, 0.5625, 0.625, 0.5938, 0.5625, 0.5938, 0.625, 0.5625, 0.625, 0.5625, 0.5625, 0.5938, 0.5, 0.5938, 0.5625, 0.5625, 0.5625, 0.5625, 0.5, 0.5937, 0.9375, 0.5781, 1.0, 0.5625, 0.9375, 0.5938, 0.4375, 0.5938, 0.5, 0.5625, 0.5, 0.5625, 0.4375, 0.5937, 0.875, 0.5937, 0.9375, 0.5625, 0.9375, 0.5625, 0.875, 0.5625, 0.5625, 0.5625, 0.625, 0.5312, 0.625, 0.5312, 0.5625, 0.5625, 0.5, 0.5625, 0.5625, 0.5312, 0.5625, 0.5312, 0.5, 0.5625, 0.9375, 0.5469, 1.0, 0.5312, 0.9375, 0.5625, 0.4375, 0.5625, 0.5, 0.5312, 0.5, 0.5312, 0.4375, 0.5625, 0.875, 0.5625, 0.9375, 0.5312, 0.9375, 0.5312, 0.875, 0.5625, 0.8125, 0.5625, 0.875, 0.5312, 0.875, 0.5312, 0.8125, 0.5625, 0.75, 0.5625, 0.8125, 0.5312, 0.8125, 0.5312, 0.75, 0.5625, 0.6875, 0.5625, 0.75, 0.5312, 0.75, 0.5312, 0.6875, 0.5625, 0.625, 0.5625, 0.6875, 0.5312, 0.6875, 0.5312, 0.625, 0.5312, 0.75, 0.5312, 0.8125, 0.5, 0.8125, 0.5, 0.75, 0.5312, 0.6875, 0.5312, 0.75, 0.5, 0.75, 0.5, 0.6875, 0.5312, 0.625, 0.5312, 0.6875, 0.5, 0.6875, 0.5, 0.625, 0.5312, 0.5625, 0.5312, 0.625, 0.5, 0.625, 0.5, 0.5625, 0.5312, 0.5, 0.5312, 0.5625, 0.5, 0.5625, 0.5, 0.5, 0.5312, 0.9375, 0.5156, 1.0, 0.5, 0.9375, 0.5312, 0.4375, 0.5312, 0.5, 0.5, 0.5, 0.5, 0.4375, 0.5312, 0.875, 0.5312, 0.9375, 0.5, 0.9375, 0.5, 0.875, 0.5312, 0.8125, 0.5312, 0.875, 0.5, 0.875, 0.5, 0.8125, 0.5, 0.5, 0.5, 0.5625, 0.4688, 0.5625, 0.4687, 0.5, 0.5, 0.9375, 0.4844, 1.0, 0.4687, 0.9375, 0.5, 0.4375, 0.5, 0.5, 0.4687, 0.5, 0.4688, 0.4375, 0.5, 0.875, 0.5, 0.9375, 0.4687, 0.9375, 0.4687, 0.875, 0.5, 0.8125, 0.5, 0.875, 0.4687, 0.875, 0.4687, 0.8125, 0.5, 0.75, 0.5, 0.8125, 0.4687, 0.8125, 0.4688, 0.75, 0.5, 0.6875, 0.5, 0.75, 0.4688, 0.75, 0.4688, 0.6875, 0.5, 0.625, 0.5, 0.6875, 0.4688, 0.6875, 0.4688, 0.625, 0.5, 0.5625, 0.5, 0.625, 0.4688, 0.625, 0.4688, 0.5625, 0.4688, 0.6875, 0.4688, 0.75, 0.4375, 0.75, 0.4375, 0.6875, 0.4688, 0.625, 0.4688, 0.6875, 0.4375, 0.6875, 0.4375, 0.625, 0.4688, 0.5625, 0.4688, 0.625, 0.4375, 0.625, 0.4375, 0.5625, 0.4687, 0.5, 0.4688, 0.5625, 0.4375, 0.5625, 0.4375, 0.5, 0.4687, 0.9375, 0.4531, 1.0, 0.4375, 0.9375, 0.4688, 0.4375, 0.4687, 0.5, 0.4375, 0.5, 0.4375, 0.4375, 0.4687, 0.875, 0.4687, 0.9375, 0.4375, 0.9375, 0.4375, 0.875, 0.4687, 0.8125, 0.4687, 0.875, 0.4375, 0.875, 0.4375, 0.8125, 0.4688, 0.75, 0.4687, 0.8125, 0.4375, 0.8125, 0.4375, 0.75, 0.4375, 0.9375, 0.4219, 1.0, 0.4062, 0.9375, 0.4375, 0.4375, 0.4375, 0.5, 0.4062, 0.5, 0.4062, 0.4375, 0.4375, 0.875, 0.4375, 0.9375, 0.4062, 0.9375, 0.4062, 0.875, 0.4375, 0.8125, 0.4375, 0.875, 0.4062, 0.875, 0.4062, 0.8125, 0.4375, 0.75, 0.4375, 0.8125, 0.4062, 0.8125, 0.4062, 0.75, 0.4375, 0.6875, 0.4375, 0.75, 0.4062, 0.75, 0.4062, 0.6875, 0.4375, 0.625, 0.4375, 0.6875, 0.4062, 0.6875, 0.4062, 0.625, 0.4375, 0.5625, 0.4375, 0.625, 0.4062, 0.625, 0.4062, 0.5625, 0.4375, 0.5, 0.4375, 0.5625, 0.4062, 0.5625, 0.4062, 0.5, 0.4062, 0.6875, 0.4062, 0.75, 0.375, 0.75, 0.375, 0.6875, 0.4062, 0.625, 0.4062, 0.6875, 0.375, 0.6875, 0.375, 0.625, 0.4062, 0.5625, 0.4062, 0.625, 0.375, 0.625, 0.375, 0.5625, 0.4062, 0.5, 0.4062, 0.5625, 0.375, 0.5625, 0.375, 0.5, 0.4062, 0.9375, 0.3906, 1.0, 0.375, 0.9375, 0.4062, 0.4375, 0.4062, 0.5, 0.375, 0.5, 0.375, 0.4375, 0.4062, 0.875, 0.4062, 0.9375, 0.375, 0.9375, 0.375, 0.875, 0.4062, 0.8125, 0.4062, 0.875, 0.375, 0.875, 0.375, 0.8125, 0.4062, 0.75, 0.4062, 0.8125, 0.375, 0.8125, 0.375, 0.75, 0.375, 0.4375, 0.375, 0.5, 0.3437, 0.5, 0.3438, 0.4375, 0.375, 0.875, 0.375, 0.9375, 0.3437, 0.9375, 0.3438, 0.875, 0.375, 0.8125, 0.375, 0.875, 0.3438, 0.875, 0.3438, 0.8125, 0.375, 0.75, 0.375, 0.8125, 0.3438, 0.8125, 0.3438, 0.75, 0.375, 0.6875, 0.375, 0.75, 0.3438, 0.75, 0.3438, 0.6875, 0.375, 0.625, 0.375, 0.6875, 0.3438, 0.6875, 0.3438, 0.625, 0.375, 0.5625, 0.375, 0.625, 0.3438, 0.625, 0.3438, 0.5625, 0.375, 0.5, 0.375, 0.5625, 0.3438, 0.5625, 0.3437, 0.5, 0.375, 0.9375, 0.3594, 1.0, 0.3437, 0.9375, 0.3438, 0.625, 0.3438, 0.6875, 0.3125, 0.6875, 0.3125, 0.625, 0.3438, 0.5625, 0.3438, 0.625, 0.3125, 0.625, 0.3125, 0.5625, 0.3437, 0.5, 0.3438, 0.5625, 0.3125, 0.5625, 0.3125, 0.5, 0.3437, 0.9375, 0.3281, 1.0, 0.3125, 0.9375, 0.3438, 0.4375, 0.3437, 0.5, 0.3125, 0.5, 0.3125, 0.4375, 0.3438, 0.875, 0.3437, 0.9375, 0.3125, 0.9375, 0.3125, 0.875, 0.3438, 0.8125, 0.3438, 0.875, 0.3125, 0.875, 0.3125, 0.8125, 0.3438, 0.75, 0.3438, 0.8125, 0.3125, 0.8125, 0.3125, 0.75, 0.3438, 0.6875, 0.3438, 0.75, 0.3125, 0.75, 0.3125, 0.6875, 0.3125, 0.875, 0.3125, 0.9375, 0.2812, 0.9375, 0.2812, 0.875, 0.3125, 0.8125, 0.3125, 0.875, 0.2812, 0.875, 0.2812, 0.8125, 0.3125, 0.75, 0.3125, 0.8125, 0.2812, 0.8125, 0.2812, 0.75, 0.3125, 0.6875, 0.3125, 0.75, 0.2812, 0.75, 0.2812, 0.6875, 0.3125, 0.625, 0.3125, 0.6875, 0.2812, 0.6875, 0.2812, 0.625, 0.3125, 0.5625, 0.3125, 0.625, 0.2812, 0.625, 0.2812, 0.5625, 0.3125, 0.5, 0.3125, 0.5625, 0.2812, 0.5625, 0.2812, 0.5, 0.3125, 0.9375, 0.2969, 1.0, 0.2812, 0.9375, 0.3125, 0.4375, 0.3125, 0.5, 0.2812, 0.5, 0.2812, 0.4375, 0.2812, 0.625, 0.2812, 0.6875, 0.25, 0.6875, 0.25, 0.625, 0.2812, 0.5625, 0.2812, 0.625, 0.25, 0.625, 0.25, 0.5625, 0.2812, 0.5, 0.2812, 0.5625, 0.25, 0.5625, 0.25, 0.5, 0.2812, 0.9375, 0.2656, 1.0, 0.25, 0.9375, 0.2812, 0.4375, 0.2812, 0.5, 0.25, 0.5, 0.25, 0.4375, 0.2812, 0.875, 0.2812, 0.9375, 0.25, 0.9375, 0.25, 0.875, 0.2812, 0.8125, 0.2812, 0.875, 0.25, 0.875, 0.25, 0.8125, 0.2812, 0.75, 0.2812, 0.8125, 0.25, 0.8125, 0.25, 0.75, 0.2812, 0.6875, 0.2812, 0.75, 0.25, 0.75, 0.25, 0.6875, 0.25, 0.8125, 0.25, 0.875, 0.2188, 0.875, 0.2188, 0.8125, 0.25, 0.75, 0.25, 0.8125, 0.2188, 0.8125, 0.2188, 0.75, 0.25, 0.6875, 0.25, 0.75, 0.2188, 0.75, 0.2188, 0.6875, 0.25, 0.625, 0.25, 0.6875, 0.2188, 0.6875, 0.2188, 0.625, 0.25, 0.5625, 0.25, 0.625, 0.2188, 0.625, 0.2188, 0.5625, 0.25, 0.5, 0.25, 0.5625, 0.2188, 0.5625, 0.2187, 0.5, 0.25, 0.9375, 0.2344, 1.0, 0.2188, 0.9375, 0.25, 0.4375, 0.25, 0.5, 0.2187, 0.5, 0.2188, 0.4375, 0.25, 0.875, 0.25, 0.9375, 0.2188, 0.9375, 0.2188, 0.875, 0.2188, 0.5625, 0.2188, 0.625, 0.1875, 0.625, 0.1875, 0.5625, 0.2187, 0.5, 0.2188, 0.5625, 0.1875, 0.5625, 0.1875, 0.5, 0.2188, 0.9375, 0.2031, 1.0, 0.1875, 0.9375, 0.2188, 0.4375, 0.2187, 0.5, 0.1875, 0.5, 0.1875, 0.4375, 0.2188, 0.875, 0.2188, 0.9375, 0.1875, 0.9375, 0.1875, 0.875, 0.2188, 0.8125, 0.2188, 0.875, 0.1875, 0.875, 0.1875, 0.8125, 0.2188, 0.75, 0.2188, 0.8125, 0.1875, 0.8125, 0.1875, 0.75, 0.2188, 0.6875, 0.2188, 0.75, 0.1875, 0.75, 0.1875, 0.6875, 0.2188, 0.625, 0.2188, 0.6875, 0.1875, 0.6875, 0.1875, 0.625, 0.1875, 0.75, 0.1875, 0.8125, 0.1562, 0.8125, 0.1563, 0.75, 0.1875, 0.6875, 0.1875, 0.75, 0.1563, 0.75, 0.1563, 0.6875, 0.1875, 0.625, 0.1875, 0.6875, 0.1563, 0.6875, 0.1563, 0.625, 0.1875, 0.5625, 0.1875, 0.625, 0.1563, 0.625, 0.1563, 0.5625, 0.1875, 0.5, 0.1875, 0.5625, 0.1563, 0.5625, 0.1562, 0.5, 0.1875, 0.9375, 0.1719, 1.0, 0.1563, 0.9375, 0.1875, 0.4375, 0.1875, 0.5, 0.1562, 0.5, 0.1563, 0.4375, 0.1875, 0.875, 0.1875, 0.9375, 0.1563, 0.9375, 0.1563, 0.875, 0.1875, 0.8125, 0.1875, 0.875, 0.1563, 0.875, 0.1562, 0.8125, 0.1562, 0.5, 0.1563, 0.5625, 0.125, 0.5625, 0.125, 0.5, 0.1563, 0.9375, 0.1406, 1.0, 0.125, 0.9375, 0.1563, 0.4375, 0.1562, 0.5, 0.125, 0.5, 0.125, 0.4375, 0.1563, 0.875, 0.1563, 0.9375, 0.125, 0.9375, 0.125, 0.875, 0.1562, 0.8125, 0.1563, 0.875, 0.125, 0.875, 0.125, 0.8125, 0.1563, 0.75, 0.1562, 0.8125, 0.125, 0.8125, 0.125, 0.75, 0.1563, 0.6875, 0.1563, 0.75, 0.125, 0.75, 0.125, 0.6875, 0.1563, 0.625, 0.1563, 0.6875, 0.125, 0.6875, 0.125, 0.625, 0.1563, 0.5625, 0.1563, 0.625, 0.125, 0.625, 0.125, 0.5625, 0.125, 0.75, 0.125, 0.8125, 0.09375, 0.8125, 0.09375, 0.75, 0.125, 0.6875, 0.125, 0.75, 0.09375, 0.75, 0.09375, 0.6875, 0.125, 0.625, 0.125, 0.6875, 0.09375, 0.6875, 0.09375, 0.625, 0.125, 0.5625, 0.125, 0.625, 0.09375, 0.625, 0.09375, 0.5625, 0.125, 0.5, 0.125, 0.5625, 0.09375, 0.5625, 0.09375, 0.5, 0.125, 0.9375, 0.1094, 1.0, 0.09375, 0.9375, 0.125, 0.4375, 0.125, 0.5, 0.09375, 0.5, 0.09375, 0.4375, 0.125, 0.875, 0.125, 0.9375, 0.09375, 0.9375, 0.09375, 0.875, 0.125, 0.8125, 0.125, 0.875, 0.09375, 0.875, 0.09375, 0.8125, 0.09375, 0.5, 0.09375, 0.5625, 0.0625, 0.5625, 0.0625, 0.5, 0.09375, 0.9375, 0.07813, 1.0, 0.0625, 0.9375, 0.09375, 0.4375, 0.09375, 0.5, 0.0625, 0.5, 0.0625, 0.4375, 0.09375, 0.875, 0.09375, 0.9375, 0.0625, 0.9375, 0.0625, 0.875, 0.09375, 0.8125, 0.09375, 0.875, 0.0625, 0.875, 0.0625, 0.8125, 0.09375, 0.75, 0.09375, 0.8125, 0.0625, 0.8125, 0.0625, 0.75, 0.09375, 0.6875, 0.09375, 0.75, 0.0625, 0.75, 0.0625, 0.6875, 0.09375, 0.625, 0.09375, 0.6875, 0.0625, 0.6875, 0.0625, 0.625, 0.09375, 0.5625, 0.09375, 0.625, 0.0625, 0.625, 0.0625, 0.5625, 0.0625, 0.6875, 0.0625, 0.75, 0.03125, 0.75, 0.03125, 0.6875, 0.0625, 0.625, 0.0625, 0.6875, 0.03125, 0.6875, 0.03125, 0.625, 0.0625, 0.5625, 0.0625, 0.625, 0.03125, 0.625, 0.03125, 0.5625, 0.0625, 0.5, 0.0625, 0.5625, 0.03125, 0.5625, 0.03125, 0.5, 0.0625, 0.9375, 0.04688, 1.0, 0.03125, 0.9375, 0.0625, 0.4375, 0.0625, 0.5, 0.03125, 0.5, 0.03125, 0.4375, 0.0625, 0.875, 0.0625, 0.9375, 0.03125, 0.9375, 0.03125, 0.875, 0.0625, 0.8125, 0.0625, 0.875, 0.03125, 0.875, 0.03125, 0.8125, 0.0625, 0.75, 0.0625, 0.8125, 0.03125, 0.8125, 0.03125, 0.75, 0.03125, 0.9375, 0.01563, 1.0, 8.941e-08, 0.9375, 0.03125, 0.4375, 0.03125, 0.5, 0.0, 0.5, 0.0, 0.4375, 0.03125, 0.875, 0.03125, 0.9375, 8.941e-08, 0.9375, 2.98e-08, 0.875, 0.03125, 0.8125, 0.03125, 0.875, 2.98e-08, 0.875, 0.0, 0.8125, 0.03125, 0.75, 0.03125, 0.8125, 0.0, 0.8125, 2.98e-08, 0.75, 0.03125, 0.6875, 0.03125, 0.75, 2.98e-08, 0.75, 2.98e-08, 0.6875, 0.03125, 0.625, 0.03125, 0.6875, 2.98e-08, 0.6875, 0.0, 0.625, 0.03125, 0.5625, 0.03125, 0.625, 0.0, 0.625, 0.0, 0.5625, 0.03125, 0.5, 0.03125, 0.5625, 0.0, 0.5625, 0.0, 0.5, 1.0, 0.6875, 1.0, 0.75, 0.9688, 0.75, 0.9688, 0.6875, 1.0, 0.625, 1.0, 0.6875, 0.9688, 0.6875, 0.9688, 0.625, 1.0, 0.5625, 1.0, 0.625, 0.9688, 0.625, 0.9688, 0.5625, 1.0, 0.5, 1.0, 0.5625, 0.9688, 0.5625, 0.9687, 0.5, 1.0, 0.9375, 0.9844, 1.0, 0.9688, 0.9375, 1.0, 0.4375, 1.0, 0.5, 0.9687, 0.5, 0.9688, 0.4375, 1.0, 0.875, 1.0, 0.9375, 0.9688, 0.9375, 0.9688, 0.875, 1.0, 0.8125, 1.0, 0.875, 0.9688, 0.875, 0.9688, 0.8125, 1.0, 0.75, 1.0, 0.8125, 0.9688, 0.8125, 0.9688, 0.75, 0.9688, 0.4375, 0.9687, 0.5, 0.9375, 0.5, 0.9375, 0.4375, 0.9688, 0.875, 0.9688, 0.9375, 0.9375, 0.9375, 0.9375, 0.875, 0.9688, 0.8125, 0.9688, 0.875, 0.9375, 0.875, 0.9375, 0.8125, 0.9688, 0.75, 0.9688, 0.8125, 0.9375, 0.8125, 0.9375, 0.75, 0.9688, 0.6875, 0.9688, 0.75, 0.9375, 0.75, 0.9375, 0.6875, 0.9688, 0.625, 0.9688, 0.6875, 0.9375, 0.6875, 0.9375, 0.625, 0.9688, 0.5625, 0.9688, 0.625, 0.9375, 0.625, 0.9375, 0.5625, 0.9687, 0.5, 0.9688, 0.5625, 0.9375, 0.5625, 0.9375, 0.5, 0.9688, 0.9375, 0.9531, 1.0, 0.9375, 0.9375, 0.9375, 0.625, 0.9375, 0.6875, 0.9062, 0.6875, 0.9062, 0.625, 0.9375, 0.5625, 0.9375, 0.625, 0.9062, 0.625, 0.9062, 0.5625, 0.9375, 0.5, 0.9375, 0.5625, 0.9062, 0.5625, 0.9062, 0.5, 0.9375, 0.9375, 0.9219, 1.0, 0.9062, 0.9375, 0.4375, 0.4375, 0.4062, 0.4375, 0.4062, 0.4375, 0.4375, 0.4375, 0.9375, 0.4375, 0.9375, 0.5, 0.9062, 0.5, 0.9062, 0.4375, 0.9375, 0.875, 0.9375, 0.9375, 0.9062, 0.9375, 0.9062, 0.875, 0.9375, 0.8125, 0.9375, 0.875, 0.9062, 0.875, 0.9062, 0.8125, 0.9375, 0.75, 0.9375, 0.8125, 0.9062, 0.8125, 0.9062, 0.75, 0.9375, 0.6875, 0.9375, 0.75, 0.9062, 0.75, 0.9062, 0.6875, 1.0, 0.4375, 0.9688, 0.4375, 0.9688, 0.4375, 1.0, 0.4375, 0.9062, 0.8125, 0.9062, 0.875, 0.875, 0.875, 0.875, 0.8125, 0.7812, 0.4375, 0.75, 0.4375, 0.75, 0.4375, 0.7812, 0.4375, 0.9062, 0.75, 0.9062, 0.8125, 0.875, 0.8125, 0.875, 0.75, 0.25, 0.4375, 0.2188, 0.4375, 0.2188, 0.4375, 0.25, 0.4375, 0.9062, 0.6875, 0.9062, 0.75, 0.875, 0.75, 0.875, 0.6875, 0.5, 0.4375, 0.4688, 0.4375, 0.4688, 0.4375, 0.5, 0.4375, 0.9062, 0.625, 0.9062, 0.6875, 0.875, 0.6875, 0.875, 0.625, 0.9062, 0.4375, 0.875, 0.4375, 0.875, 0.4375, 0.9062, 0.4375, 0.9062, 0.5625, 0.9062, 0.625, 0.875, 0.625, 0.875, 0.5625, 0.6562, 0.4375, 0.625, 0.4375, 0.625, 0.4375, 0.6562, 0.4375, 0.9062, 0.5, 0.9062, 0.5625, 0.875, 0.5625, 0.875, 0.5, 0.9062, 0.9375, 0.8906, 1.0, 0.875, 0.9375, 0.4062, 0.4375, 0.375, 0.4375, 0.375, 0.4375, 0.4062, 0.4375, 0.9062, 0.4375, 0.9062, 0.5, 0.875, 0.5, 0.875, 0.4375, 0.9062, 0.875, 0.9062, 0.9375, 0.875, 0.9375, 0.875, 0.875, 0.8125, 0.4375, 0.7812, 0.4375, 0.7812, 0.4375, 0.8125, 0.4375, 0.875, 0.5625, 0.875, 0.625, 0.8438, 0.625, 0.8438, 0.5625, 0.5625, 0.4375, 0.5312, 0.4375, 0.5312, 0.4375, 0.5625, 0.4375, 0.875, 0.5, 0.875, 0.5625, 0.8438, 0.5625, 0.8437, 0.5, 0.875, 0.9375, 0.8594, 1.0, 0.8438, 0.9375, 0.7188, 0.4375, 0.6875, 0.4375, 0.6875, 0.4375, 0.7188, 0.4375, 0.875, 0.4375, 0.875, 0.5, 0.8437, 0.5, 0.8438, 0.4375, 0.875, 0.875, 0.875, 0.9375, 0.8438, 0.9375, 0.8438, 0.875, 0.75, 0.4375, 0.7188, 0.4375, 0.7188, 0.4375, 0.75, 0.4375, 0.875, 0.8125, 0.875, 0.875, 0.8438, 0.875, 0.8438, 0.8125, 0.3125, 0.4375, 0.2812, 0.4375, 0.2812, 0.4375, 0.3125, 0.4375, 0.875, 0.75, 0.875, 0.8125, 0.8438, 0.8125, 0.8438, 0.75, 0.0625, 0.4375, 0.03125, 0.4375, 0.03125, 0.4375, 0.0625, 0.4375, 0.875, 0.6875, 0.875, 0.75, 0.8438, 0.75, 0.8438, 0.6875, 0.1563, 0.4375, 0.125, 0.4375, 0.125, 0.4375, 0.1563, 0.4375, 0.875, 0.625, 0.875, 0.6875, 0.8438, 0.6875, 0.8438, 0.625, 0.8438, 0.8125, 0.8438, 0.875, 0.8125, 0.875, 0.8125, 0.8125, 0.4688, 0.4375, 0.4375, 0.4375, 0.4375, 0.4375, 0.4688, 0.4375, 0.8438, 0.75, 0.8438, 0.8125, 0.8125, 0.8125, 0.8125, 0.75, 0.875, 0.4375, 0.8438, 0.4375, 0.8438, 0.4375, 0.875, 0.4375, 0.8438, 0.6875, 0.8438, 0.75, 0.8125, 0.75, 0.8125, 0.6875, 0.125, 0.4375, 0.09375, 0.4375, 0.09375, 0.4375, 0.125, 0.4375, 0.8438, 0.625, 0.8438, 0.6875, 0.8125, 0.6875, 0.8125, 0.625, 0.9688, 0.4375, 0.9375, 0.4375, 0.9375, 0.4375, 0.9688, 0.4375, 0.8438, 0.5625, 0.8438, 0.625, 0.8125, 0.625, 0.8125, 0.5625, 0.625, 0.4375, 0.5938, 0.4375, 0.5938, 0.4375, 0.625, 0.4375, 0.8437, 0.5, 0.8438, 0.5625, 0.8125, 0.5625, 0.8125, 0.5, 0.8438, 0.9375, 0.8281, 1.0, 0.8125, 0.9375, 0.5312, 0.4375, 0.5, 0.4375, 0.5, 0.4375, 0.5312, 0.4375, 0.8438, 0.4375, 0.8437, 0.5, 0.8125, 0.5, 0.8125, 0.4375, 0.8438, 0.875, 0.8438, 0.9375, 0.8125, 0.9375, 0.8125, 0.875, 0.2188, 0.4375, 0.1875, 0.4375, 0.1875, 0.4375, 0.2188, 0.4375, 0.8125, 0.5625, 0.8125, 0.625, 0.7812, 0.625, 0.7812, 0.5625, 0.1875, 0.4375, 0.1563, 0.4375, 0.1563, 0.4375, 0.1875, 0.4375, 0.8125, 0.5, 0.8125, 0.5625, 0.7812, 0.5625, 0.7812, 0.5, 0.8125, 0.9375, 0.7969, 1.0, 0.7812, 0.9375, 0.8438, 0.4375, 0.8125, 0.4375, 0.8125, 0.4375, 0.8438, 0.4375, 0.8125, 0.4375, 0.8125, 0.5, 0.7812, 0.5, 0.7812, 0.4375, 0.8125, 0.875, 0.8125, 0.9375, 0.7812, 0.9375, 0.7812, 0.875, 0.2812, 0.4375, 0.25, 0.4375, 0.25, 0.4375, 0.2812, 0.4375, 0.8125, 0.8125, 0.8125, 0.875, 0.7812, 0.875, 0.7812, 0.8125, 0.9375, 0.4375, 0.9062, 0.4375, 0.9062, 0.4375, 0.9375, 0.4375, 0.8125, 0.75, 0.8125, 0.8125, 0.7812, 0.8125, 0.7812, 0.75, 0.03125, 0.4375, 0.0, 0.4375, 0.0, 0.4375, 0.03125, 0.4375, 0.8125, 0.6875, 0.8125, 0.75, 0.7812, 0.75, 0.7812, 0.6875, 0.375, 0.4375, 0.3438, 0.4375, 0.3438, 0.4375, 0.375, 0.4375, 0.8125, 0.625, 0.8125, 0.6875, 0.7812, 0.6875, 0.7812, 0.625, 0.6875, 0.4375, 0.6562, 0.4375, 0.6562, 0.4375, 0.6875, 0.4375, 0.7812, 0.75, 0.7812, 0.8125, 0.75, 0.8125, 0.75, 0.75, 0.7812, 0.6875, 0.7812, 0.75, 0.75, 0.75, 0.75, 0.6875, 0.7812, 0.625, 0.7812, 0.6875, 0.75, 0.6875, 0.75, 0.625, 0.7812, 0.5625, 0.7812, 0.625, 0.75, 0.625, 0.75, 0.5625, 0.09375, 0.4375, 0.0625, 0.4375, 0.0625, 0.4375, 0.09375, 0.4375, 0.7812, 0.5, 0.7812, 0.5625, 0.75, 0.5625, 0.75, 0.5, 0.7812, 0.9375, 0.7656, 1.0, 0.75, 0.9375, 0.3438, 0.4375, 0.3125, 0.4375, 0.3125, 0.4375, 0.3438, 0.4375, 0.7812, 0.4375, 0.7812, 0.5, 0.75, 0.5, 0.75, 0.4375, 0.7812, 0.875, 0.7812, 0.9375, 0.75, 0.9375, 0.75, 0.875, 0.5938, 0.4375, 0.5625, 0.4375, 0.5625, 0.4375, 0.5938, 0.4375, 0.7812, 0.8125, 0.7812, 0.875, 0.75, 0.875, 0.75, 0.8125, 1.0, 0.5793, 1.0, 1.0, 0.9688, 1.0, 0.9688, 0.5793, 0.9688, 0.5793, 0.9688, 1.0, 0.9375, 1.0, 0.9375, 0.5793, 0.9375, 0.5793, 0.9375, 1.0, 0.9062, 1.0, 0.9062, 0.5793, 0.9062, 0.5793, 0.9062, 1.0, 0.875, 1.0, 0.875, 0.5793, 0.875, 0.5793, 0.875, 1.0, 0.8438, 1.0, 0.8438, 0.5793, 0.8438, 0.5793, 0.8438, 1.0, 0.8125, 1.0, 0.8125, 0.5793, 0.8125, 0.5793, 0.8125, 1.0, 0.7812, 1.0, 0.7812, 0.5793, 0.7812, 0.5793, 0.7812, 1.0, 0.75, 1.0, 0.75, 0.5793, 0.75, 0.5793, 0.75, 1.0, 0.7188, 1.0, 0.7188, 0.5793, 0.7188, 0.5793, 0.7188, 1.0, 0.6875, 1.0, 0.6875, 0.5793, 0.6875, 0.5793, 0.6875, 1.0, 0.6562, 1.0, 0.6562, 0.5793, 0.6562, 0.5793, 0.6562, 1.0, 0.625, 1.0, 0.625, 0.5793, 0.625, 0.5793, 0.625, 1.0, 0.5938, 1.0, 0.5938, 0.5793, 0.5938, 0.5793, 0.5938, 1.0, 0.5625, 1.0, 0.5625, 0.5793, 0.5625, 0.5793, 0.5625, 1.0, 0.5312, 1.0, 0.5312, 0.5793, 0.5312, 0.5793, 0.5312, 1.0, 0.5, 1.0, 0.5, 0.5793, 0.5, 0.5793, 0.5, 1.0, 0.4688, 1.0, 0.4688, 0.5793, 0.4688, 0.5793, 0.4688, 1.0, 0.4375, 1.0, 0.4375, 0.5793, 0.4375, 0.5793, 0.4375, 1.0, 0.4062, 1.0, 0.4062, 0.5793, 0.4062, 0.5793, 0.4062, 1.0, 0.375, 1.0, 0.375, 0.5793, 0.375, 0.5793, 0.375, 1.0, 0.3438, 1.0, 0.3438, 0.5793, 0.3438, 0.5793, 0.3438, 1.0, 0.3125, 1.0, 0.3125, 0.5793, 0.3125, 0.5793, 0.3125, 1.0, 0.2812, 1.0, 0.2812, 0.5793, 0.2812, 0.5793, 0.2812, 1.0, 0.25, 1.0, 0.25, 0.5793, 0.25, 0.5793, 0.25, 1.0, 0.2188, 1.0, 0.2188, 0.5793, 0.2188, 0.5793, 0.2188, 1.0, 0.1875, 1.0, 0.1875, 0.5793, 0.1875, 0.5793, 0.1875, 1.0, 0.1562, 1.0, 0.1562, 0.5793, 0.1562, 0.5793, 0.1562, 1.0, 0.125, 1.0, 0.125, 0.5793, 0.125, 0.5793, 0.125, 1.0, 0.09375, 1.0, 0.09375, 0.5793, 0.09375, 0.5793, 0.09375, 1.0, 0.0625, 1.0, 0.0625, 0.5793, 0.0, 1.0, 0.03125, 1.0, 0.7812, 0.4375, 0.75, 0.4375, 0.0625, 0.5793, 0.0625, 1.0, 0.03125, 1.0, 0.03125, 0.5793, 0.03125, 0.5793, 0.03125, 1.0, 0.0, 1.0, 0.0, 0.5793, 0.75, 0.49, 0.7968, 0.4854, 0.8418, 0.4717, 0.8833, 0.4496, 0.9197, 0.4197, 0.9496, 0.3833, 0.9717, 0.3418, 0.9854, 0.2968, 0.99, 0.25, 0.9854, 0.2032, 0.9717, 0.1582, 0.9496, 0.1167, 0.9197, 0.08029, 0.8833, 0.05045, 0.8418, 0.02827, 0.7968, 0.01461, 0.75, 0.01, 0.7032, 0.01461, 0.6582, 0.02827, 0.6167, 0.05045, 0.5803, 0.08029, 0.5504, 0.1167, 0.5283, 0.1582, 0.5146, 0.2032, 0.51, 0.25, 0.5146, 0.2968, 0.5283, 0.3418, 0.5504, 0.3833, 0.5803, 0.4197, 0.6167, 0.4496, 0.6582, 0.4717, 0.7032, 0.4854, 0.03125, 0.5, 0.03125, 0.5793, 0.0, 0.5793, 0.0, 0.5, 0.0625, 0.5, 0.0625, 0.5793, 0.03125, 0.5793, 0.03125, 0.5, 0.09375, 0.5, 0.09375, 0.5793, 0.0625, 0.5793, 0.0625, 0.5, 0.125, 0.5, 0.125, 0.5793, 0.09375, 0.5793, 0.09375, 0.5, 0.1562, 0.5, 0.1562, 0.5793, 0.125, 0.5793, 0.125, 0.5, 0.1875, 0.5, 0.1875, 0.5793, 0.1562, 0.5793, 0.1562, 0.5, 0.2188, 0.5, 0.2188, 0.5793, 0.1875, 0.5793, 0.1875, 0.5, 0.25, 0.5, 0.25, 0.5793, 0.2188, 0.5793, 0.2188, 0.5, 0.2812, 0.5, 0.2812, 0.5793, 0.25, 0.5793, 0.25, 0.5, 0.3125, 0.5, 0.3125, 0.5793, 0.2812, 0.5793, 0.2812, 0.5, 0.3438, 0.5, 0.3438, 0.5793, 0.3125, 0.5793, 0.3125, 0.5, 0.375, 0.5, 0.375, 0.5793, 0.3438, 0.5793, 0.3438, 0.5, 0.4062, 0.5, 0.4062, 0.5793, 0.375, 0.5793, 0.375, 0.5, 0.4375, 0.5, 0.4375, 0.5793, 0.4062, 0.5793, 0.4062, 0.5, 0.4688, 0.5, 0.4688, 0.5793, 0.4375, 0.5793, 0.4375, 0.5, 0.5, 0.5, 0.5, 0.5793, 0.4688, 0.5793, 0.4688, 0.5, 0.5312, 0.5, 0.5312, 0.5793, 0.5, 0.5793, 0.5, 0.5, 0.5625, 0.5, 0.5625, 0.5793, 0.5312, 0.5793, 0.5312, 0.5, 0.5938, 0.5, 0.5938, 0.5793, 0.5625, 0.5793, 0.5625, 0.5, 0.625, 0.5, 0.625, 0.5793, 0.5938, 0.5793, 0.5938, 0.5, 0.6562, 0.5, 0.6562, 0.5793, 0.625, 0.5793, 0.625, 0.5, 0.6875, 0.5, 0.6875, 0.5793, 0.6562, 0.5793, 0.6562, 0.5, 0.7188, 0.5, 0.7188, 0.5793, 0.6875, 0.5793, 0.6875, 0.5, 0.75, 0.5, 0.75, 0.5793, 0.7188, 0.5793, 0.7188, 0.5, 0.7812, 0.5, 0.7812, 0.5793, 0.75, 0.5793, 0.75, 0.5, 0.8125, 0.5, 0.8125, 0.5793, 0.7812, 0.5793, 0.7812, 0.5, 0.8438, 0.5, 0.8438, 0.5793, 0.8125, 0.5793, 0.8125, 0.5, 0.875, 0.5, 0.875, 0.5793, 0.8438, 0.5793, 0.8438, 0.5, 0.9062, 0.5, 0.9062, 0.5793, 0.875, 0.5793, 0.875, 0.5, 0.9375, 0.5, 0.9375, 0.5793, 0.9062, 0.5793, 0.9062, 0.5, 0.9688, 0.5, 0.9688, 0.5793, 0.9375, 0.5793, 0.9375, 0.5, 1.0, 0.5, 1.0, 0.5793, 0.9688, 0.5793, 0.9688, 0.5, 0.03125, 1.0, 0.0625, 1.0, 0.8125, 0.4375, 0.7812, 0.4375, 0.0625, 1.0, 0.09375, 1.0, 0.8438, 0.4375, 0.8125, 0.4375, 0.09375, 1.0, 0.125, 1.0, 0.875, 0.4375, 0.8438, 0.4375, 0.125, 1.0, 0.1562, 1.0, 0.9062, 0.4375, 0.875, 0.4375, 0.1562, 1.0, 0.1875, 1.0, 0.9375, 0.4375, 0.9062, 0.4375, 0.1875, 1.0, 0.2188, 1.0, 0.9688, 0.4375, 0.9375, 0.4375, 0.2188, 1.0, 0.25, 1.0, 1.0, 0.4375, 0.9688, 0.4375, 0.25, 1.0, 0.2812, 1.0, 0.03125, 0.4375, 0.0, 0.4375, 0.2812, 1.0, 0.3125, 1.0, 0.0625, 0.4375, 0.03125, 0.4375, 0.3125, 1.0, 0.3438, 1.0, 0.09375, 0.4375, 0.0625, 0.4375, 0.3438, 1.0, 0.375, 1.0, 0.125, 0.4375, 0.09375, 0.4375, 0.375, 1.0, 0.4062, 1.0, 0.1563, 0.4375, 0.125, 0.4375, 0.4062, 1.0, 0.4375, 1.0, 0.1875, 0.4375, 0.1563, 0.4375, 0.4375, 1.0, 0.4688, 1.0, 0.2188, 0.4375, 0.1875, 0.4375, 0.4688, 1.0, 0.5, 1.0, 0.25, 0.4375, 0.2188, 0.4375, 0.5, 1.0, 0.5312, 1.0, 0.2812, 0.4375, 0.25, 0.4375, 0.5312, 1.0, 0.5625, 1.0, 0.3125, 0.4375, 0.2812, 0.4375, 0.5625, 1.0, 0.5938, 1.0, 0.3438, 0.4375, 0.3125, 0.4375, 0.5938, 1.0, 0.625, 1.0, 0.375, 0.4375, 0.3438, 0.4375, 0.625, 1.0, 0.6562, 1.0, 0.4062, 0.4375, 0.375, 0.4375, 0.6562, 1.0, 0.6875, 1.0, 0.4375, 0.4375, 0.4062, 0.4375, 0.6875, 1.0, 0.7188, 1.0, 0.4688, 0.4375, 0.4375, 0.4375, 0.7188, 1.0, 0.75, 1.0, 0.5, 0.4375, 0.4688, 0.4375, 0.75, 1.0, 0.7812, 1.0, 0.5312, 0.4375, 0.5, 0.4375, 0.7812, 1.0, 0.8125, 1.0, 0.5625, 0.4375, 0.5312, 0.4375, 0.8125, 1.0, 0.8438, 1.0, 0.5938, 0.4375, 0.5625, 0.4375, 0.8438, 1.0, 0.875, 1.0, 0.625, 0.4375, 0.5938, 0.4375, 0.875, 1.0, 0.9062, 1.0, 0.6562, 0.4375, 0.625, 0.4375, 0.9062, 1.0, 0.9375, 1.0, 0.6875, 0.4375, 0.6562, 0.4375, 0.9375, 1.0, 0.9688, 1.0, 0.7188, 0.4375, 0.6875, 0.4375, 0.9688, 1.0, 1.0, 1.0, 0.75, 0.4375, 0.7188, 0.4375, 0.5938, 0.4375, 0.5625, 0.4375, 0.5625, 0.4375, 0.5938, 0.4375, 0.3438, 0.4375, 0.3125, 0.4375, 0.3125, 0.4375, 0.3438, 0.4375, 0.09375, 0.4375, 0.0625, 0.4375, 0.0625, 0.4375, 0.09375, 0.4375, 0.6875, 0.4375, 0.6562, 0.4375, 0.6562, 0.4375, 0.6875, 0.4375, 0.375, 0.4375, 0.3438, 0.4375, 0.3438, 0.4375, 0.375, 0.4375, 0.03125, 0.4375, 0.0, 0.4375, 0.0, 0.4375, 0.03125, 0.4375, 0.9375, 0.4375, 0.9062, 0.4375, 0.9062, 0.4375, 0.9375, 0.4375, 0.2812, 0.4375, 0.25, 0.4375, 0.25, 0.4375, 0.2812, 0.4375, 0.8438, 0.4375, 0.8125, 0.4375, 0.8125, 0.4375, 0.8438, 0.4375, 0.1875, 0.4375, 0.1563, 0.4375, 0.1563, 0.4375, 0.1875, 0.4375, 0.2188, 0.4375, 0.1875, 0.4375, 0.1875, 0.4375, 0.2188, 0.4375, 0.5312, 0.4375, 0.5, 0.4375, 0.5, 0.4375, 0.5312, 0.4375, 0.625, 0.4375, 0.5938, 0.4375, 0.5938, 0.4375, 0.625, 0.4375, 0.9688, 0.4375, 0.9375, 0.4375, 0.9375, 0.4375, 0.9688, 0.4375, 0.125, 0.4375, 0.09375, 0.4375, 0.09375, 0.4375, 0.125, 0.4375, 0.875, 0.4375, 0.8438, 0.4375, 0.8438, 0.4375, 0.875, 0.4375, 0.4688, 0.4375, 0.4375, 0.4375, 0.4375, 0.4375, 0.4688, 0.4375, 0.1563, 0.4375, 0.125, 0.4375, 0.125, 0.4375, 0.1563, 0.4375, 0.0625, 0.4375, 0.03125, 0.4375, 0.03125, 0.4375, 0.0625, 0.4375, 0.3125, 0.4375, 0.2812, 0.4375, 0.2812, 0.4375, 0.3125, 0.4375, 0.75, 0.4375, 0.7188, 0.4375, 0.7188, 0.4375, 0.75, 0.4375, 0.7188, 0.4375, 0.6875, 0.4375, 0.6875, 0.4375, 0.7188, 0.4375, 0.5625, 0.4375, 0.5312, 0.4375, 0.5312, 0.4375, 0.5625, 0.4375, 0.8125, 0.4375, 0.7812, 0.4375, 0.7812, 0.4375, 0.8125, 0.4375, 0.4062, 0.4375, 0.375, 0.4375, 0.375, 0.4375, 0.4062, 0.4375, 0.6562, 0.4375, 0.625, 0.4375, 0.625, 0.4375, 0.6562, 0.4375, 0.9062, 0.4375, 0.875, 0.4375, 0.875, 0.4375, 0.9062, 0.4375, 0.5, 0.4375, 0.4688, 0.4375, 0.4688, 0.4375, 0.5, 0.4375, 0.25, 0.4375, 0.2188, 0.4375, 0.2188, 0.4375, 0.25, 0.4375, 0.7812, 0.4375, 0.75, 0.4375, 0.75, 0.4375, 0.7812, 0.4375, 1.0, 0.4375, 0.9688, 0.4375, 0.9688, 0.4375, 1.0, 0.4375, 0.4375, 0.4375, 0.4062, 0.4375, 0.4062, 0.4375, 0.4375, 0.4375])
me_sphere.use_remesh_fix_poles = True
me_sphere.use_remesh_preserve_attributes = False
me_sphere.update()

# ---- objects
ob_light = bpy.data.objects.new('Light', light_light)
ob_camera = bpy.data.objects.new('Camera', cam_camera)
ob_sphere = bpy.data.objects.new('Sphere', me_sphere)

# ---- transforms, parenting, visibility, modifiers, constraints
ob_light.location = (4.076, 1.005, 5.904)
ob_light.rotation_euler = (0.6503, 0.05522, 1.866)
ob_light.lock_rotations_4d = False
ob_light.empty_display_type = 'ARROWS'
ob_light.color = (0.0, 0.0, 0.0, 0.0)
ob_light.lineart.crease_threshold = 0.0
ob_camera.location = (7.359, -6.926, 4.958)
ob_camera.rotation_euler = (1.109, 0.0, 0.8149)
ob_camera.lock_rotations_4d = False
ob_camera.empty_display_type = 'ARROWS'
ob_camera.color = (0.0, 0.0, 0.0, 0.0)
ob_camera.display_type = 'WIRE'
ob_camera.lineart.crease_threshold = 0.0
ob_sphere.location = (0.0, 0.0, 0.0)

# ---- collection membership
col_collection.objects.link(ob_light)
col_collection.objects.link(ob_camera)
col_collection.objects.link(ob_sphere)

# ---- scene / render settings (as saved in the file)
scene.camera = ob_camera
scene.frame_start = 1; scene.frame_end = 250; scene.frame_set(1)
scene.render.engine = 'CYCLES'
scene.cycles.sampling_pattern = 'TABULATED_SOBOL'
scene.cycles.use_light_tree = False
scene.view_settings.view_transform = 'Filmic'
bpy.context.view_layer.update()
